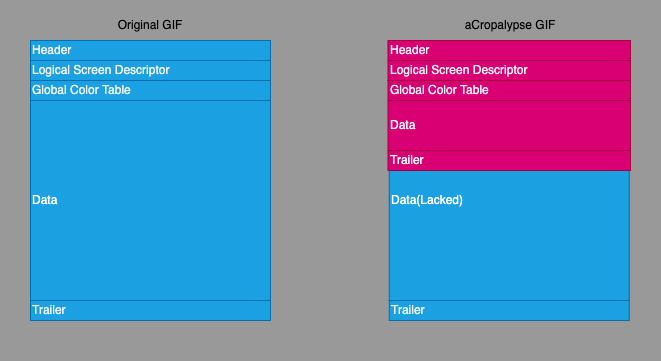

The diagram above was exported from draw.io. Its source (the exported page's mxGraphModel, read from the mxfile embedded in the PNG):
<mxGraphModel dx="875" dy="609" grid="1" gridSize="10" guides="1" tooltips="1" connect="1" arrows="1" fold="1" page="1" pageScale="1" pageWidth="827" pageHeight="1169" background="#999999" math="0" shadow="0">
  <root>
    <mxCell id="0" />
    <mxCell id="1" parent="0" />
    <mxCell id="ge_VgxuyFNPea9tOAuQJ-31" value="&lt;span style=&quot;color: rgb(240, 240, 240);&quot;&gt;Global Color Table&lt;/span&gt;" style="rounded=0;whiteSpace=wrap;html=1;fillColor=#d80073;fontColor=#ffffff;strokeColor=#A50040;align=left;" parent="1" vertex="1">
      <mxGeometry x="397.5" y="120" width="242.5" height="20" as="geometry" />
    </mxCell>
    <mxCell id="ge_VgxuyFNPea9tOAuQJ-30" value="&lt;span style=&quot;color: rgb(240, 240, 240);&quot;&gt;Logical Screen Descriptor&lt;/span&gt;" style="rounded=0;whiteSpace=wrap;html=1;fillColor=#d80073;fontColor=#ffffff;strokeColor=#A50040;align=left;" parent="1" vertex="1">
      <mxGeometry x="397.5" y="100" width="242.5" height="20" as="geometry" />
    </mxCell>
    <mxCell id="ge_VgxuyFNPea9tOAuQJ-26" value="Data(Lacked)" style="rounded=0;whiteSpace=wrap;html=1;fillColor=#1ba1e2;fontColor=#ffffff;strokeColor=#006EAF;align=left;" parent="1" vertex="1">
      <mxGeometry x="398.75" y="140" width="240" height="200" as="geometry" />
    </mxCell>
    <mxCell id="2" value="&lt;span style=&quot;color: rgb(240, 240, 240);&quot;&gt;Header&lt;/span&gt;" style="rounded=0;whiteSpace=wrap;html=1;fillColor=#1ba1e2;fontColor=#ffffff;strokeColor=#006EAF;align=left;" parent="1" vertex="1">
      <mxGeometry x="40" y="80" width="240" height="20" as="geometry" />
    </mxCell>
    <mxCell id="3" value="Original GIF" style="text;html=1;strokeColor=none;fillColor=none;align=center;verticalAlign=middle;whiteSpace=wrap;rounded=0;" parent="1" vertex="1">
      <mxGeometry x="40" y="50" width="240" height="30" as="geometry" />
    </mxCell>
    <mxCell id="9" value="&lt;span style=&quot;color: rgb(240, 240, 240);&quot;&gt;Header&lt;/span&gt;" style="rounded=0;whiteSpace=wrap;html=1;fillColor=#d80073;fontColor=#ffffff;strokeColor=#A50040;align=left;" parent="1" vertex="1">
      <mxGeometry x="397.5" y="80" width="242.5" height="20" as="geometry" />
    </mxCell>
    <mxCell id="10" value="aCropalypse GIF" style="text;html=1;strokeColor=none;fillColor=none;align=center;verticalAlign=middle;whiteSpace=wrap;rounded=0;" parent="1" vertex="1">
      <mxGeometry x="400" y="50" width="240" height="30" as="geometry" />
    </mxCell>
    <mxCell id="ge_VgxuyFNPea9tOAuQJ-12" value="&lt;span style=&quot;color: rgb(240, 240, 240);&quot;&gt;Logical Screen Descriptor&lt;/span&gt;" style="rounded=0;whiteSpace=wrap;html=1;fillColor=#1ba1e2;fontColor=#ffffff;strokeColor=#006EAF;align=left;" parent="1" vertex="1">
      <mxGeometry x="40" y="100" width="240" height="20" as="geometry" />
    </mxCell>
    <mxCell id="ge_VgxuyFNPea9tOAuQJ-14" value="&lt;span style=&quot;color: rgb(240, 240, 240);&quot;&gt;Global Color Table&lt;/span&gt;" style="rounded=0;whiteSpace=wrap;html=1;fillColor=#1ba1e2;fontColor=#ffffff;strokeColor=#006EAF;align=left;" parent="1" vertex="1">
      <mxGeometry x="40" y="120" width="240" height="20" as="geometry" />
    </mxCell>
    <mxCell id="ge_VgxuyFNPea9tOAuQJ-16" value="Data" style="rounded=0;whiteSpace=wrap;html=1;fillColor=#1ba1e2;fontColor=#ffffff;strokeColor=#006EAF;align=left;" parent="1" vertex="1">
      <mxGeometry x="40" y="140" width="240" height="200" as="geometry" />
    </mxCell>
    <mxCell id="ge_VgxuyFNPea9tOAuQJ-28" value="&lt;span style=&quot;color: rgb(240, 240, 240);&quot;&gt;Trailer&lt;/span&gt;" style="rounded=0;whiteSpace=wrap;html=1;fillColor=#1ba1e2;fontColor=#ffffff;strokeColor=#006EAF;align=left;" parent="1" vertex="1">
      <mxGeometry x="398.75" y="340" width="240" height="20" as="geometry" />
    </mxCell>
    <mxCell id="ge_VgxuyFNPea9tOAuQJ-32" value="Data" style="rounded=0;whiteSpace=wrap;html=1;fillColor=#d80073;fontColor=#ffffff;strokeColor=#A50040;align=left;" parent="1" vertex="1">
      <mxGeometry x="397.5" y="140" width="242.5" height="50" as="geometry" />
    </mxCell>
    <mxCell id="ge_VgxuyFNPea9tOAuQJ-34" value="Trailer" style="rounded=0;whiteSpace=wrap;html=1;fillColor=#d80073;fontColor=#ffffff;strokeColor=#A50040;align=left;" parent="1" vertex="1">
      <mxGeometry x="397.5" y="190" width="242.5" height="20" as="geometry" />
    </mxCell>
    <mxCell id="ge_VgxuyFNPea9tOAuQJ-35" value="&lt;span style=&quot;color: rgb(240, 240, 240);&quot;&gt;Trailer&lt;/span&gt;" style="rounded=0;whiteSpace=wrap;html=1;fillColor=#1ba1e2;fontColor=#ffffff;strokeColor=#006EAF;align=left;" parent="1" vertex="1">
      <mxGeometry x="40" y="340" width="240" height="20" as="geometry" />
    </mxCell>
    <mxCell id="11" value="" style="rounded=0;whiteSpace=wrap;html=1;fillColor=none;strokeColor=none;" parent="1" vertex="1">
      <mxGeometry x="10" y="40" width="660" height="360" as="geometry" />
    </mxCell>
  </root>
</mxGraphModel>